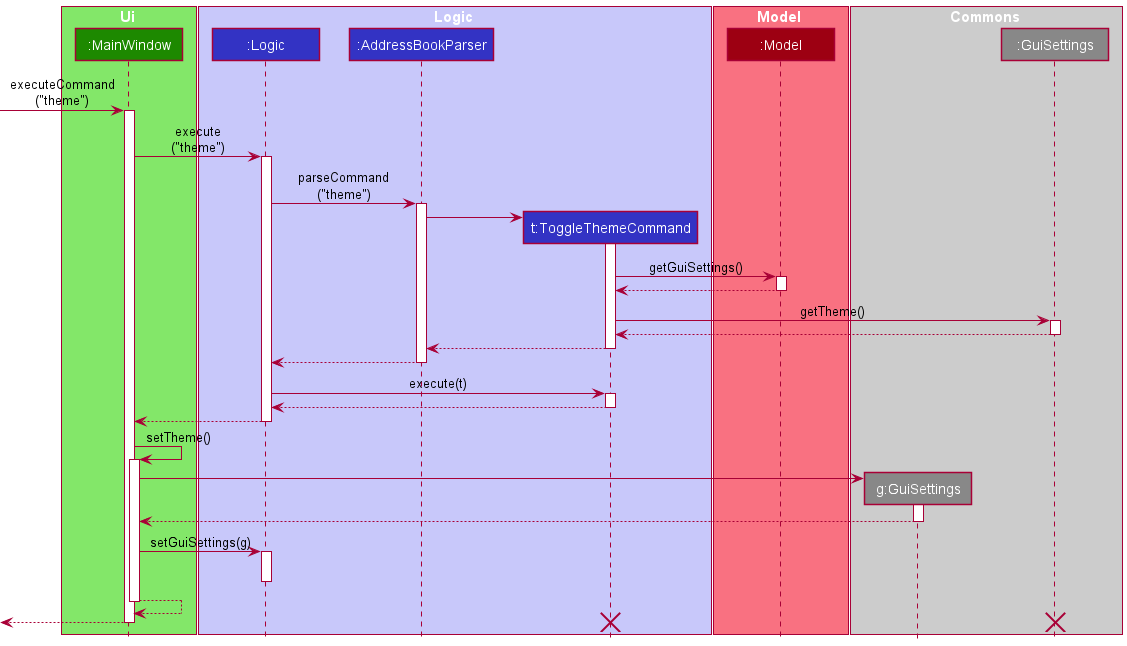

The diagram above was rendered by PlantUML. Its source (embedded in the PNG):
@startuml
!include style.puml

skinparam MinClassWidth 93

box Ui UI_COLOR_T1
participant ":MainWindow" as MainWindow UI_COLOR
end box

box Logic LOGIC_COLOR_T1
participant ":Logic" as Logic LOGIC_COLOR
participant ":AddressBookParser" as AddressBookParser LOGIC_COLOR
participant "t:ToggleThemeCommand" as ToggleThemeCommand LOGIC_COLOR
end box

box Model MODEL_COLOR_T1
participant ":Model" as Model MODEL_COLOR
end box

box Commons #ccc
participant "g:GuiSettings" as GuiSettingsNew #888
participant ":GuiSettings" as GuiSettings #888
end box

[-> MainWindow : executeCommand\n("theme")
activate MainWindow
MainWindow -> Logic : execute\n("theme")
activate Logic

'User-aware calls
Logic -> AddressBookParser : parseCommand\n("theme")
activate AddressBookParser
create ToggleThemeCommand
AddressBookParser -> ToggleThemeCommand
activate ToggleThemeCommand

'Interface with Model
ToggleThemeCommand -> Model : getGuiSettings()
activate Model
Model --> ToggleThemeCommand
deactivate Model
ToggleThemeCommand -> GuiSettings : getTheme()
activate GuiSettings
GuiSettings --> ToggleThemeCommand
deactivate GuiSettings

'Command result
ToggleThemeCommand --> AddressBookParser
deactivate ToggleThemeCommand
AddressBookParser --> Logic
deactivate AddressBookParser
Logic -> ToggleThemeCommand : execute(t)
activate ToggleThemeCommand
ToggleThemeCommand --> Logic
deactivate ToggleThemeCommand
Logic --> MainWindow
deactivate Logic

'Set theme
MainWindow -> MainWindow : setTheme()
activate MainWindow
create GuiSettingsNew
MainWindow -> GuiSettingsNew
activate GuiSettingsNew
GuiSettingsNew --> MainWindow
deactivate GuiSettingsNew
MainWindow -> Logic : setGuiSettings(g)
activate Logic
deactivate Logic

'Terminate
MainWindow --> MainWindow
deactivate MainWindow

[<-- MainWindow
deactivate MainWindow
destroy GuiSettings
destroy ToggleThemeCommand
@enduml